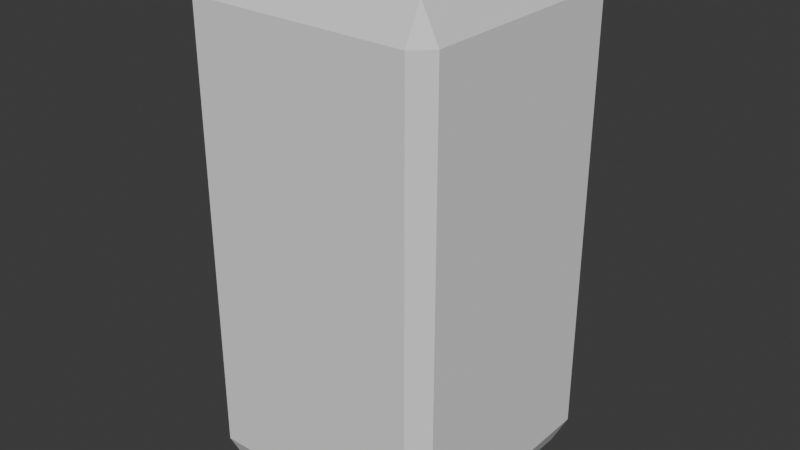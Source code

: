 # Source: gem33x66.blend  (saved by Blender 5.0.119; exported with 4.5.12 LTS)
import bpy
from mathutils import Matrix  # noqa: F401  (used for matrix-valued properties, if any)

bpy.ops.wm.read_factory_settings(use_empty=True)
scene = bpy.context.scene
scene.name = 'Scene'

# ---- collections
col_collection = bpy.data.collections.new('Collection'); scene.collection.children.link(col_collection)

# ---- world
world_world = bpy.data.worlds.new('World'); scene.world = world_world
world_world.use_nodes = True; world_world.node_tree.nodes.clear()
_N = world_world.node_tree.nodes; _L = world_world.node_tree.links
n0 = _N.new('ShaderNodeOutputWorld'); n0.name = 'World Output'; n0.location = (200, 100)
n1 = _N.new('ShaderNodeBackground'); n1.name = 'Background'; n1.location = (-200, 100)
n1.inputs[0].default_value = (0.05088, 0.05088, 0.05088, 1.0)
_L.new(n1.outputs[0], n0.inputs[0])
n0.is_active_output = True
world_world.color = (0.05088, 0.05088, 0.05088)
world_world.sun_shadow_jitter_overblur = 0.0

# ---- meshes
me_cube_005 = bpy.data.meshes.new('Cube.005')
me_cube_005.from_pydata([(-0.8667, -0.8667, -1.0), (-0.8667, -1.0, -0.8667), (-1.0, -0.8667, -0.8667), (-0.8667, -1.0, 0.8667), (-0.8667, -0.8667, 1.0), (-1.0, -0.8667, 0.8667), (-0.8667, 0.8667, -1.0), (-1.0, 0.8667, -0.8667), (-0.8667, 1.0, -0.8667), (-0.8667, 0.8667, 1.0), (-0.8667, 1.0, 0.8667), (-1.0, 0.8667, 0.8667), (0.8667, -0.8667, -1.0), (1.0, -0.8667, -0.8667), (0.8667, -1.0, -0.8667), (0.8667, -0.8667, 1.0), (0.8667, -1.0, 0.8667), (1.0, -0.8667, 0.8667), (0.8667, 0.8667, -1.0), (0.8667, 1.0, -0.8667), (1.0, 0.8667, -0.8667), (0.8667, 0.8667, 1.0), (1.0, 0.8667, 0.8667), (0.8667, 1.0, 0.8667)], [], [(0, 1, 2), (3, 4, 5), (6, 7, 8), (9, 10, 11), (12, 13, 14), (15, 16, 17), (18, 19, 20), (21, 22, 23), (6, 0, 2, 7), (1, 3, 5, 2), (4, 9, 11, 5), (10, 8, 7, 11), (18, 6, 8, 19), (9, 21, 23, 10), (22, 20, 19, 23), (12, 18, 20, 13), (21, 15, 17, 22), (16, 14, 13, 17), (0, 12, 14, 1), (15, 4, 3, 16), (6, 18, 12, 0), (2, 5, 11, 7), (14, 16, 3, 1), (21, 9, 4, 15), (8, 10, 23, 19), (20, 22, 17, 13)])
_uv = me_cube_005.uv_layers.new(name='UVMap')
_uv.uv.foreach_set('vector', [0.1417, 0.7333, 0.1417, 0.75, 0.125, 0.7333, 0.6083, 0.0, 0.625, 0.01666, 0.6083, 0.01666, 0.1417, 0.5167, 0.125, 0.5167, 0.1417, 0.5, 0.625, 0.2444, 0.6083, 0.2625, 0.6083, 0.2333, 0.3583, 0.7333, 0.3875, 0.7333, 0.375, 0.7583, 0.6333, 0.75, 0.6083, 0.7667, 0.6083, 0.7375, 0.3583, 0.5167, 0.375, 0.4917, 0.3875, 0.5167, 0.6333, 0.5, 0.6083, 0.5125, 0.6083, 0.4833, 0.1417, 0.5167, 0.1417, 0.7333, 0.125, 0.7333, 0.125, 0.5167, 0.3917, 0.0, 0.6083, 0.0, 0.6083, 0.01666, 0.3917, 0.01666, 0.625, 0.01666, 0.625, 0.2444, 0.6083, 0.2333, 0.6083, 0.01666, 0.6083, 0.2625, 0.3917, 0.2667, 0.3917, 0.2333, 0.6083, 0.2333, 0.3583, 0.5167, 0.1417, 0.5167, 0.1417, 0.5, 0.375, 0.4917, 0.625, 0.2444, 0.6333, 0.5, 0.6083, 0.4833, 0.6083, 0.2625, 0.6083, 0.5125, 0.3875, 0.5167, 0.375, 0.4917, 0.6083, 0.4833, 0.3583, 0.7333, 0.3583, 0.5167, 0.3875, 0.5167, 0.3875, 0.7333, 0.6333, 0.5, 0.6333, 0.75, 0.6083, 0.7375, 0.6083, 0.5125, 0.6083, 0.7667, 0.375, 0.7583, 0.3875, 0.7333, 0.6083, 0.7375, 0.1417, 0.7333, 0.3583, 0.7333, 0.375, 0.7583, 0.1417, 0.75, 0.6333, 0.75, 0.625, 0.9833, 0.6083, 0.9833, 0.6083, 0.7667, 0.1417, 0.5167, 0.3583, 0.5167, 0.3583, 0.7333, 0.1417, 0.7333, 0.3917, 0.01666, 0.6083, 0.01666, 0.6083, 0.2333, 0.3917, 0.2333, 0.375, 0.7583, 0.6083, 0.7667, 0.6083, 0.9833, 0.3917, 0.9833, 0.6333, 0.5, 0.8583, 0.5167, 0.8583, 0.7333, 0.6333, 0.75, 0.3917, 0.2667, 0.6083, 0.2625, 0.6083, 0.4833, 0.375, 0.4917, 0.3875, 0.5167, 0.6083, 0.5125, 0.6083, 0.7375, 0.3875, 0.7333])
me_cube_005.update()

# ---- objects
ob_gemthirdsecond = bpy.data.objects.new('GemThirdSecond', me_cube_005)

# ---- transforms, parenting, visibility, modifiers, constraints
ob_gemthirdsecond.location = (0.0, 0.0, 0.0)
ob_gemthirdsecond.scale = (0.3333, 0.3333, 0.6667)

# ---- collection membership
col_collection.objects.link(ob_gemthirdsecond)

# ---- scene / render settings (as saved in the file)
scene.frame_start = 1; scene.frame_end = 250; scene.frame_set(2)
scene.render.engine = 'BLENDER_EEVEE_NEXT'
scene.render.bake_bias = 0.0
scene.render.bake_samples = 0
scene.cycles.sampling_pattern = 'TABULATED_SOBOL'
scene.eevee.use_volume_custom_range = False
bpy.context.view_layer.update()

# ---- added for rendering (the .blend has no active camera and no usable light): camera, sun
cam_auto = bpy.data.cameras.new('AutoCamera')
cam_auto.lens = 50.0
cam_auto.sensor_width = 36.0
cam_auto.clip_end = 1000.0
ob_auto_camera = bpy.data.objects.new('AutoCamera', cam_auto)
scene.collection.objects.link(ob_auto_camera)
ob_auto_camera.location = (1.51089, -1.81306, 1.20871)
ob_auto_camera.rotation_euler = (1.09748, -7.21219e-08, 0.694738)
scene.camera = ob_auto_camera
light_auto_sun = bpy.data.lights.new('AutoSun', 'SUN')
light_auto_sun.energy = 3.0
light_auto_sun.angle = 0.0523599
ob_auto_sun = bpy.data.objects.new('AutoSun', light_auto_sun)
scene.collection.objects.link(ob_auto_sun)
ob_auto_sun.rotation_euler = (0.872665, 0.174533, 0.523599)
bpy.context.view_layer.update()
